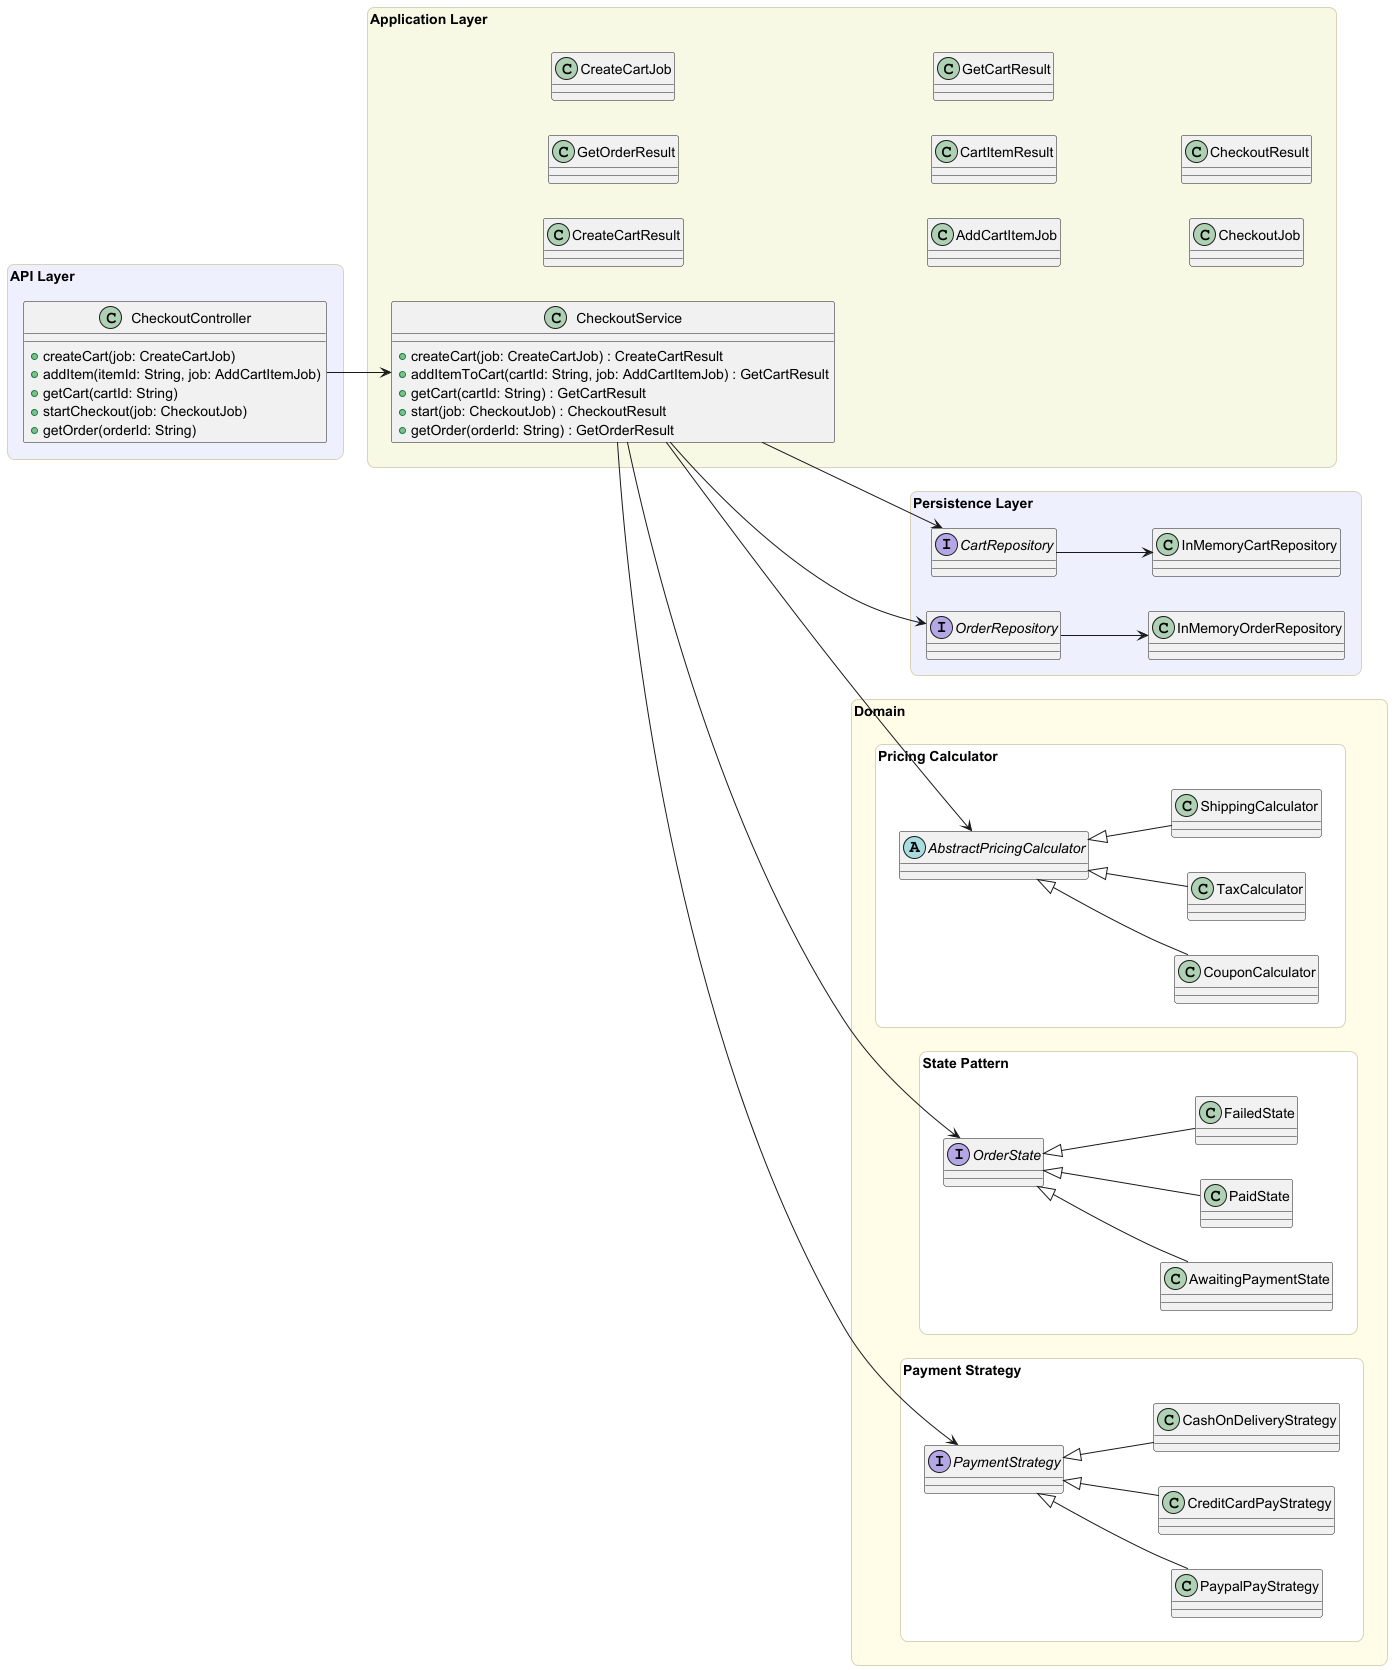

The diagram above was rendered by PlantUML. Its source (embedded in the PNG):
@startuml
skinparam shadowing false
skinparam defaultTextAlignment left

skinparam rectangle {
    RoundCorner 15
    BorderColor #d8d2b8
}

left to right direction

' ==== API LAYER ====
rectangle "API Layer" as API_LAYER #eef1fd {
    class CheckoutController {
        +createCart(job: CreateCartJob)
        +addItem(itemId: String, job: AddCartItemJob)
        +getCart(cartId: String)
        +startCheckout(job: CheckoutJob)
        +getOrder(orderId: String)
    }
}

' ==== APPLICATION LAYER ====
rectangle "Application Layer" as APP_LAYER #f7f9e4 {

    together {
        class CheckoutService {
            +createCart(job: CreateCartJob) : CreateCartResult
            +addItemToCart(cartId: String, job: AddCartItemJob) : GetCartResult
            +getCart(cartId: String) : GetCartResult
            +start(job: CheckoutJob) : CheckoutResult
            +getOrder(orderId: String) : GetOrderResult
        }
        class CreateCartResult
        class GetOrderResult
        class CreateCartJob
        class AddCartItemJob
        class CartItemResult
        class GetCartResult
        class CheckoutJob
        class CheckoutResult
    }
}

' ==== PERSISTENCE LAYER ====
rectangle "Persistence Layer" as PERSIST_LAYER #eef1fd {
    interface CartRepository
    class InMemoryCartRepository

    interface OrderRepository
    class InMemoryOrderRepository
}

' ==== DOMAIN LAYER ====
rectangle "Domain" as DOMAIN_LAYER #fffde8 {

    rectangle "State Pattern" as STATE_BLOCK #ffffff {
        together {
            interface OrderState
            class AwaitingPaymentState
            class PaidState
            class FailedState
        }
    }

    rectangle "Payment Strategy" as PAYMENT_BLOCK #ffffff {
        together {
            interface PaymentStrategy
            class PaypalPayStrategy
            class CreditCardPayStrategy
            class CashOnDeliveryStrategy
        }
    }

    rectangle "Pricing Calculator" as PRICING_BLOCK #ffffff {
        together {
            abstract class AbstractPricingCalculator
            class CouponCalculator
            class TaxCalculator
            class ShippingCalculator
        }
    }
}

' ==== Layer connections  ====
CheckoutController --> CheckoutService

CheckoutService --> CartRepository
CheckoutService --> OrderRepository

CartRepository --> InMemoryCartRepository
OrderRepository --> InMemoryOrderRepository

CheckoutService --> OrderState
OrderState <|-- AwaitingPaymentState
OrderState <|-- PaidState
OrderState <|-- FailedState

CheckoutService --> PaymentStrategy
PaymentStrategy <|-- PaypalPayStrategy
PaymentStrategy <|-- CreditCardPayStrategy
PaymentStrategy <|-- CashOnDeliveryStrategy

CheckoutService --> AbstractPricingCalculator
AbstractPricingCalculator <|-- CouponCalculator
AbstractPricingCalculator <|-- TaxCalculator
AbstractPricingCalculator <|-- ShippingCalculator

@enduml